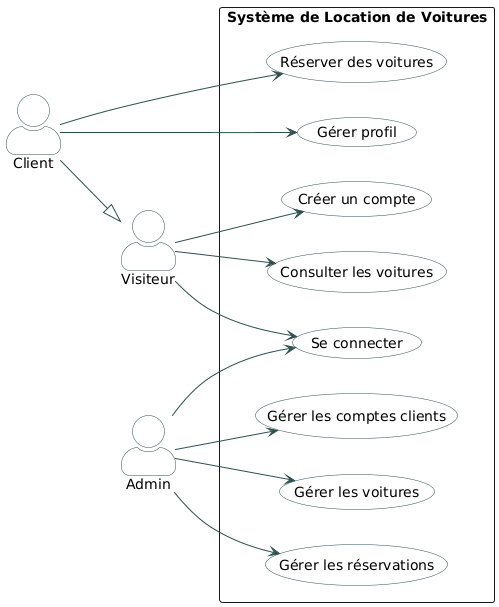

The diagram above was rendered by PlantUML. Its source (embedded in the PNG):
@startuml
left to right direction
skinparam packageStyle rectangle
skinparam actorStyle awesome
skinparam shadowing false

' Styling to make it look professional and clean
skinparam usecase {
    BackgroundColor White
    BorderColor DarkSlateGray
    ArrowColor DarkSlateGray
}
skinparam actor {
    BorderColor DarkSlateGray
    BackgroundColor White
}

' --- ACTORS ---
actor "Visiteur" as visiteur
actor "Client" as client
actor "Admin" as admin

' Inheritance
client --|> visiteur

package "Système de Location de Voitures" {
    
    ' --- PUBLIC / CLIENT SIDE ---
    usecase "Consulter les voitures" as UC_ConsultCars
    usecase "Créer un compte" as UC_CreateAccount
    usecase "Se connecter" as UC_Login
    usecase "Réserver des voitures" as UC_Book
    usecase "Gérer profil" as UC_Profile
    
    ' --- ADMIN SIDE ---
    usecase "Gérer les voitures" as UC_ManageCars
    usecase "Gérer les comptes clients" as UC_ManageClients
    usecase "Gérer les réservations" as UC_ManageRes
}

' --- CONNECTIONS ---

' Visiteur connections
visiteur --> UC_ConsultCars
visiteur --> UC_CreateAccount
visiteur --> UC_Login

' Client connections (inherits UC_ConsultCars and UC_Login from visiteur)
client --> UC_Book
client --> UC_Profile

' Admin connections
admin --> UC_ManageCars
admin --> UC_ManageClients
admin --> UC_ManageRes
admin --> UC_Login
@enduml